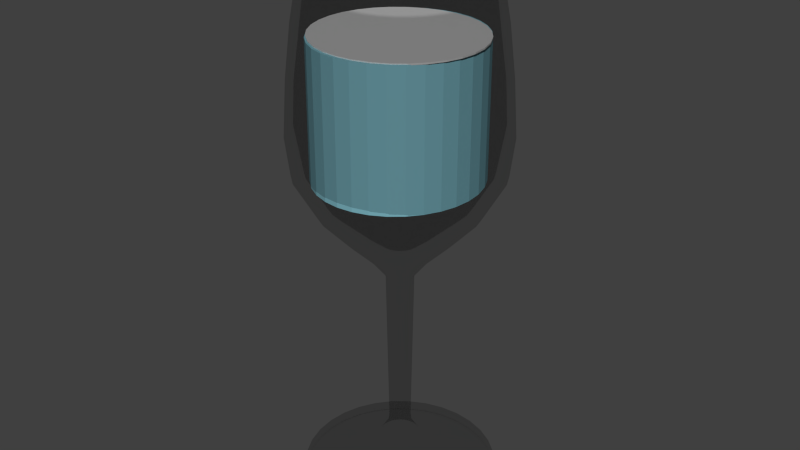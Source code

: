 # Source: NEROPOTIROAPORIP.blend  (saved by Blender 2.93.20; exported with 4.5.12 LTS)
import bpy
from mathutils import Matrix  # noqa: F401  (used for matrix-valued properties, if any)

bpy.ops.wm.read_factory_settings(use_empty=True)
scene = bpy.context.scene
scene.name = 'Scene'

# ---- collections
col_collection_1 = bpy.data.collections.new('Collection 1'); scene.collection.children.link(col_collection_1)

# ---- materials (node trees are filled in below, after node groups)
mat_material_001 = bpy.data.materials.new('Material.001')
mat_material_001.alpha_threshold = 0.0
mat_material_001.diffuse_color = (1.0, 1.0, 1.0, 1.0)
mat_material_001.roughness = 0.5
mat_material_001.line_color = (0.0, 0.0, 0.0, 1.0)
mat_material_002 = bpy.data.materials.new('Material.002')
mat_material_005 = bpy.data.materials.new('Material.005')

# ---- material node trees
mat_material_001.use_nodes = True; mat_material_001.node_tree.nodes.clear()
_N = mat_material_001.node_tree.nodes; _L = mat_material_001.node_tree.links
n0 = _N.new('ShaderNodeOutputMaterial'); n0.name = 'Material Output'; n0.location = (300, 300)
n1 = _N.new('ShaderNodeBsdfTransparent'); n1.name = 'Transparent BSDF'; n1.location = (110, 300)
n1.inputs[0].default_value = (0.8, 0.8, 0.8, 1.0)
_L.new(n1.outputs[0], n0.inputs[0])
n0.is_active_output = True
mat_material_002.use_nodes = True; mat_material_002.node_tree.nodes.clear()
_N = mat_material_002.node_tree.nodes; _L = mat_material_002.node_tree.links
n0 = _N.new('ShaderNodeBsdfPrincipled'); n0.name = 'Principled BSDF'; n0.location = (10, 300)
n0.distribution = 'GGX'
n0.subsurface_method = 'BURLEY'
n0.inputs[3].default_value = 1.45
n0.inputs[13].default_value = 0.5122
n0.inputs[27].default_value = (0.0, 0.0, 0.0, 1.0)
n0.inputs[28].default_value = 1.0
n1 = _N.new('ShaderNodeOutputMaterial'); n1.name = 'Material Output'; n1.location = (300, 300)
_L.new(n0.outputs[0], n1.inputs[0])
n1.is_active_output = True
mat_material_005.use_nodes = True; mat_material_005.node_tree.nodes.clear()
_N = mat_material_005.node_tree.nodes; _L = mat_material_005.node_tree.links
n0 = _N.new('ShaderNodeBsdfPrincipled'); n0.name = 'Principled BSDF'; n0.location = (10, 300)
n0.distribution = 'GGX'
n0.subsurface_method = 'BURLEY'
n0.inputs[0].default_value = (0.3029, 0.6889, 0.8, 1.0)
n0.inputs[3].default_value = 1.45
n0.inputs[27].default_value = (0.0, 0.0, 0.0, 1.0)
n0.inputs[28].default_value = 1.0
n1 = _N.new('ShaderNodeOutputMaterial'); n1.name = 'Material Output'; n1.location = (300, 300)
_L.new(n0.outputs[0], n1.inputs[0])
n1.is_active_output = True

# ---- world
world_world = bpy.data.worlds.new('World'); scene.world = world_world
world_world.color = (0.05088, 0.05088, 0.05088)
world_world.use_sun_shadow = False
world_world.sun_shadow_jitter_overblur = 0.0
world_world.cycles.sampling_method = 'MANUAL'
world_world.cycles.sample_map_resolution = 256

# ---- meshes
me_circle = bpy.data.meshes.new('Circle')
me_circle.from_pydata([(-0.01726, 1.726, 0.0), (-0.354, 1.693, 0.0), (-0.6778, 1.595, 0.0), (-0.9762, 1.435, 0.0), (-1.238, 1.221, 0.0), (-1.452, 0.959, 0.0), (-1.612, 0.6605, 0.0), (-1.71, 0.3367, 0.0), (-1.743, -7.66e-08, 0.0), (-1.71, -0.3367, 0.0), (-1.612, -0.6605, 0.0), (-1.452, -0.959, 0.0), (-1.238, -1.221, 0.0), (-0.9762, -1.435, 0.0), (-0.6778, -1.595, 0.0), (-0.354, -1.693, 0.0), (-0.01726, -1.726, 0.0), (0.3195, -1.693, 0.0), (0.6433, -1.595, 0.0), (0.9417, -1.435, 0.0), (1.203, -1.221, 0.0), (1.418, -0.9589, 0.0), (1.577, -0.6605, 0.0), (1.676, -0.3367, 0.0), (1.709, 1.46e-06, 0.0), (1.676, 0.3367, 0.0), (1.577, 0.6605, 0.0), (1.418, 0.959, 0.0), (1.203, 1.221, 0.0), (0.9417, 1.435, 0.0), (0.6433, 1.595, 0.0), (0.3195, 1.693, 0.0), (-0.01726, 1.726, 0.0), (-0.354, 1.693, 0.0), (-0.6778, 1.595, 0.0), (-0.9762, 1.435, 0.0), (-1.238, 1.221, 0.0), (-1.452, 0.959, 0.0), (-1.612, 0.6605, 0.0), (-1.71, 0.3367, 0.0), (-1.743, -7.66e-08, 0.0), (-1.71, -0.3367, 0.0), (-1.612, -0.6605, 0.0), (-1.452, -0.959, 0.0), (-1.238, -1.221, 0.0), (-0.9762, -1.435, 0.0), (-0.6778, -1.595, 0.0), (-0.354, -1.693, 0.0), (-0.01726, -1.726, 0.0), (0.3195, -1.693, 0.0), (0.6433, -1.595, 0.0), (0.9417, -1.435, 0.0), (1.203, -1.221, 0.0), (1.418, -0.9589, 0.0), (1.577, -0.6605, 0.0), (1.676, -0.3367, 0.0), (1.709, 1.46e-06, 0.0), (1.676, 0.3367, 0.0), (1.577, 0.6605, 0.0), (1.418, 0.959, 0.0), (1.203, 1.221, 0.0), (0.9417, 1.435, 0.0), (0.6433, 1.595, 0.0), (0.3195, 1.693, 0.0), (-0.01726, 1.718, 0.02417), (-0.3524, 1.685, 0.02417), (-0.6746, 1.587, 0.02417), (-0.9716, 1.428, 0.02417), (-1.232, 1.215, 0.02417), (-1.446, 0.9543, 0.02417), (-1.604, 0.6574, 0.02417), (-1.702, 0.3351, 0.02417), (-1.735, -7.608e-08, 0.02417), (-1.702, -0.3351, 0.02417), (-1.604, -0.6574, 0.02417), (-1.446, -0.9543, 0.02417), (-1.232, -1.215, 0.02417), (-0.9716, -1.428, 0.02417), (-0.6746, -1.587, 0.02417), (-0.3524, -1.685, 0.02417), (-0.01726, -1.718, 0.02417), (0.3179, -1.685, 0.02417), (0.6401, -1.587, 0.02417), (0.9371, -1.428, 0.02417), (1.197, -1.215, 0.02417), (1.411, -0.9543, 0.02417), (1.57, -0.6574, 0.02417), (1.668, -0.3351, 0.02417), (1.701, 1.456e-06, 0.02417), (1.668, 0.3351, 0.02417), (1.57, 0.6574, 0.02417), (1.411, 0.9543, 0.02417), (1.197, 1.215, 0.02417), (0.9371, 1.428, 0.02417), (0.6401, 1.587, 0.02417), (0.3179, 1.685, 0.02417), (-0.01726, 1.726, 0.1934), (-0.354, 1.693, 0.1934), (-0.6778, 1.595, 0.1934), (-0.9762, 1.435, 0.1934), (-1.238, 1.221, 0.1934), (-1.452, 0.959, 0.1934), (-1.612, 0.6605, 0.1934), (-1.71, 0.3367, 0.1934), (-1.743, -7.66e-08, 0.1934), (-1.71, -0.3367, 0.1934), (-1.612, -0.6605, 0.1934), (-1.452, -0.959, 0.1934), (-1.238, -1.221, 0.1934), (-0.9762, -1.435, 0.1934), (-0.6778, -1.595, 0.1934), (-0.354, -1.693, 0.1934), (-0.01726, -1.726, 0.1934), (0.3195, -1.693, 0.1934), (0.6433, -1.595, 0.1934), (0.9417, -1.435, 0.1934), (1.203, -1.221, 0.1934), (1.418, -0.9589, 0.1934), (1.577, -0.6605, 0.1934), (1.676, -0.3367, 0.1934), (1.709, 1.46e-06, 0.1934), (1.676, 0.3367, 0.1934), (1.577, 0.6605, 0.1934), (1.418, 0.959, 0.1934), (1.203, 1.221, 0.1934), (0.9417, 1.435, 0.1934), (0.6433, 1.595, 0.1934), (0.3195, 1.693, 0.1934), (-0.01726, 0.9316, 0.4331), (-0.199, 0.9137, 0.4331), (-0.3738, 0.8607, 0.4331), (-0.5348, 0.7746, 0.4331), (-0.676, 0.6588, 0.4331), (-0.7919, 0.5176, 0.4331), (-0.878, 0.3565, 0.4331), (-0.931, 0.1818, 0.4331), (-0.9489, 9.582e-08, 0.4331), (-0.931, -0.1818, 0.4331), (-0.878, -0.3565, 0.4331), (-0.7919, -0.5176, 0.4331), (-0.676, -0.6588, 0.4331), (-0.5348, -0.7746, 0.4331), (-0.3738, -0.8607, 0.4331), (-0.199, -0.9137, 0.4331), (-0.01726, -0.9316, 0.4331), (0.1645, -0.9137, 0.4331), (0.3393, -0.8607, 0.4331), (0.5003, -0.7746, 0.4331), (0.6415, -0.6588, 0.4331), (0.7574, -0.5176, 0.4331), (0.8434, -0.3565, 0.4331), (0.8965, -0.1817, 0.4331), (0.9144, 9.251e-07, 0.4331), (0.8965, 0.1818, 0.4331), (0.8434, 0.3565, 0.4331), (0.7574, 0.5176, 0.4331), (0.6415, 0.6588, 0.4331), (0.5003, 0.7746, 0.4331), (0.3393, 0.8607, 0.4331), (0.1645, 0.9137, 0.4331), (-0.01726, 0.6091, 0.58), (-0.1361, 0.5974, 0.58), (-0.2504, 0.5628, 0.58), (-0.3557, 0.5065, 0.58), (-0.448, 0.4307, 0.58), (-0.5237, 0.3384, 0.58), (-0.58, 0.2331, 0.58), (-0.6147, 0.1188, 0.58), (-0.6264, 1.723e-07, 0.58), (-0.6147, -0.1188, 0.58), (-0.58, -0.2331, 0.58), (-0.5237, -0.3384, 0.58), (-0.448, -0.4307, 0.58), (-0.3557, -0.5065, 0.58), (-0.2504, -0.5628, 0.58), (-0.1361, -0.5974, 0.58), (-0.01726, -0.6091, 0.58), (0.1016, -0.5974, 0.58), (0.2158, -0.5628, 0.58), (0.3212, -0.5065, 0.58), (0.4135, -0.4307, 0.58), (0.4892, -0.3384, 0.58), (0.5455, -0.2331, 0.58), (0.5802, -0.1188, 0.58), (0.5919, 7.145e-07, 0.58), (0.5802, 0.1188, 0.58), (0.5455, 0.2331, 0.58), (0.4892, 0.3384, 0.58), (0.4135, 0.4307, 0.58), (0.3211, 0.5065, 0.58), (0.2158, 0.5628, 0.58), (0.1016, 0.5974, 0.58), (-0.01726, 0.3677, 0.7579), (-0.089, 0.3606, 0.7579), (-0.158, 0.3397, 0.7579), (-0.2215, 0.3057, 0.7579), (-0.2773, 0.26, 0.7579), (-0.323, 0.2043, 0.7579), (-0.357, 0.1407, 0.7579), (-0.3779, 0.07173, 0.7579), (-0.385, 2.28e-07, 0.7579), (-0.3779, -0.07173, 0.7579), (-0.357, -0.1407, 0.7579), (-0.323, -0.2043, 0.7579), (-0.2773, -0.26, 0.7579), (-0.2215, -0.3057, 0.7579), (-0.158, -0.3397, 0.7579), (-0.089, -0.3606, 0.7579), (-0.01726, -0.3677, 0.7579), (0.05447, -0.3606, 0.7579), (0.1234, -0.3397, 0.7579), (0.187, -0.3057, 0.7579), (0.2427, -0.26, 0.7579), (0.2885, -0.2043, 0.7579), (0.3224, -0.1407, 0.7579), (0.3434, -0.07173, 0.7579), (0.3504, 5.553e-07, 0.7579), (0.3434, 0.07173, 0.7579), (0.3224, 0.1407, 0.7579), (0.2885, 0.2043, 0.7579), (0.2427, 0.26, 0.7579), (0.187, 0.3057, 0.7579), (0.1234, 0.3397, 0.7579), (0.05447, 0.3606, 0.7579), (-0.01726, 0.2095, 1.01), (-0.05814, 0.2055, 1.01), (-0.09745, 0.1936, 1.01), (-0.1337, 0.1742, 1.01), (-0.1654, 0.1482, 1.01), (-0.1915, 0.1164, 1.01), (-0.2108, 0.08019, 1.01), (-0.2228, 0.04088, 1.01), (-0.2268, 2.661e-07, 1.01), (-0.2228, -0.04088, 1.01), (-0.2108, -0.08019, 1.01), (-0.1915, -0.1164, 1.01), (-0.1654, -0.1482, 1.01), (-0.1337, -0.1742, 1.01), (-0.09745, -0.1936, 1.01), (-0.05814, -0.2055, 1.01), (-0.01726, -0.2095, 1.01), (0.02362, -0.2055, 1.01), (0.06292, -0.1936, 1.01), (0.09915, -0.1742, 1.01), (0.1309, -0.1482, 1.01), (0.157, -0.1164, 1.01), (0.1763, -0.08019, 1.01), (0.1882, -0.04088, 1.01), (0.1923, 4.526e-07, 1.01), (0.1882, 0.04088, 1.01), (0.1763, 0.08019, 1.01), (0.157, 0.1164, 1.01), (0.1309, 0.1482, 1.01), (0.09915, 0.1742, 1.01), (0.06292, 0.1936, 1.01), (0.02362, 0.2055, 1.01), (-0.01726, 0.19, 1.165), (-0.05432, 0.1863, 1.165), (-0.08996, 0.1755, 1.165), (-0.1228, 0.1579, 1.165), (-0.1516, 0.1343, 1.165), (-0.1752, 0.1055, 1.165), (-0.1928, 0.0727, 1.165), (-0.2036, 0.03706, 1.165), (-0.2072, 2.699e-07, 1.165), (-0.2036, -0.03706, 1.165), (-0.1928, -0.0727, 1.165), (-0.1752, -0.1055, 1.165), (-0.1516, -0.1343, 1.165), (-0.1228, -0.1579, 1.165), (-0.08996, -0.1755, 1.165), (-0.05432, -0.1863, 1.165), (-0.01726, -0.19, 1.165), (0.0198, -0.1863, 1.165), (0.05543, -0.1755, 1.165), (0.08828, -0.1579, 1.165), (0.1171, -0.1343, 1.165), (0.1407, -0.1055, 1.165), (0.1582, -0.0727, 1.165), (0.1691, -0.03706, 1.165), (0.1727, 4.39e-07, 1.165), (0.1691, 0.03706, 1.165), (0.1582, 0.0727, 1.165), (0.1407, 0.1055, 1.165), (0.1171, 0.1343, 1.165), (0.08828, 0.1579, 1.165), (0.05543, 0.1755, 1.165), (0.0198, 0.1863, 1.165), (-0.01726, 0.2415, 3.99), (-0.06438, 0.2369, 3.99), (-0.1097, 0.2231, 3.99), (-0.1514, 0.2008, 3.99), (-0.188, 0.1708, 3.99), (-0.2181, 0.1342, 3.99), (-0.2404, 0.09243, 3.99), (-0.2542, 0.04712, 3.99), (-0.2588, 2.595e-07, 3.99), (-0.2542, -0.04712, 3.99), (-0.2404, -0.09243, 3.99), (-0.2181, -0.1342, 3.99), (-0.188, -0.1708, 3.99), (-0.1514, -0.2008, 3.99), (-0.1097, -0.2231, 3.99), (-0.06438, -0.2369, 3.99), (-0.01726, -0.2415, 3.99), (0.02986, -0.2369, 3.99), (0.07517, -0.2231, 3.99), (0.1169, -0.2008, 3.99), (0.1535, -0.1708, 3.99), (0.1836, -0.1342, 3.99), (0.2059, -0.09243, 3.99), (0.2196, -0.04712, 3.99), (0.2243, 4.745e-07, 3.99), (0.2196, 0.04712, 3.99), (0.2059, 0.09243, 3.99), (0.1836, 0.1342, 3.99), (0.1535, 0.1708, 3.99), (0.1169, 0.2008, 3.99), (0.07517, 0.2231, 3.99), (0.02986, 0.2369, 3.99), (-0.01726, 0.5065, 4.321), (-0.1161, 0.4968, 4.321), (-0.2111, 0.468, 4.321), (-0.2987, 0.4211, 4.321), (-0.3754, 0.3582, 4.321), (-0.4384, 0.2814, 4.321), (-0.4852, 0.1938, 4.321), (-0.514, 0.09881, 4.321), (-0.5238, 2.03e-07, 4.321), (-0.514, -0.09881, 4.321), (-0.4852, -0.1938, 4.321), (-0.4384, -0.2814, 4.321), (-0.3754, -0.3582, 4.321), (-0.2987, -0.4211, 4.321), (-0.2111, -0.468, 4.321), (-0.1161, -0.4968, 4.321), (-0.01726, -0.5065, 4.321), (0.08155, -0.4968, 4.321), (0.1766, -0.468, 4.321), (0.2641, -0.4211, 4.321), (0.3409, -0.3582, 4.321), (0.4039, -0.2814, 4.321), (0.4507, -0.1938, 4.321), (0.4795, -0.09881, 4.321), (0.4892, 6.539e-07, 4.321), (0.4795, 0.09882, 4.321), (0.4507, 0.1938, 4.321), (0.4039, 0.2814, 4.321), (0.3409, 0.3582, 4.321), (0.2641, 0.4211, 4.321), (0.1766, 0.468, 4.321), (0.08155, 0.4968, 4.321), (-0.01726, 0.9532, 4.755), (-0.2032, 0.9349, 4.755), (-0.3821, 0.8807, 4.755), (-0.5469, 0.7926, 4.755), (-0.6913, 0.674, 4.755), (-0.8099, 0.5296, 4.755), (-0.8979, 0.3648, 4.755), (-0.9522, 0.186, 4.755), (-0.9705, 1.357e-07, 4.755), (-0.9522, -0.186, 4.755), (-0.8979, -0.3648, 4.755), (-0.8099, -0.5296, 4.755), (-0.6913, -0.674, 4.755), (-0.5469, -0.7926, 4.755), (-0.3821, -0.8807, 4.755), (-0.2032, -0.9349, 4.755), (-0.01726, -0.9532, 4.755), (0.1687, -0.9349, 4.755), (0.3475, -0.8807, 4.755), (0.5123, -0.7926, 4.755), (0.6568, -0.674, 4.755), (0.7753, -0.5296, 4.755), (0.8634, -0.3648, 4.755), (0.9177, -0.186, 4.755), (0.936, 9.841e-07, 4.755), (0.9177, 0.186, 4.755), (0.8634, 0.3648, 4.755), (0.7753, 0.5296, 4.755), (0.6568, 0.674, 4.755), (0.5123, 0.7926, 4.755), (0.3475, 0.8807, 4.755), (0.1687, 0.9349, 4.755), (-0.01726, 1.367, 5.193), (-0.284, 1.341, 5.193), (-0.5404, 1.263, 5.193), (-0.7768, 1.137, 5.193), (-0.984, 0.9667, 5.193), (-1.154, 0.7595, 5.193), (-1.28, 0.5232, 5.193), (-1.358, 0.2667, 5.193), (-1.384, 6.031e-08, 5.193), (-1.358, -0.2667, 5.193), (-1.28, -0.5232, 5.193), (-1.154, -0.7595, 5.193), (-0.984, -0.9667, 5.193), (-0.7768, -1.137, 5.193), (-0.5404, -1.263, 5.193), (-0.284, -1.341, 5.193), (-0.01726, -1.367, 5.193), (0.2495, -1.341, 5.193), (0.5059, -1.263, 5.193), (0.7423, -1.137, 5.193), (0.9494, -0.9667, 5.193), (1.119, -0.7595, 5.193), (1.246, -0.5232, 5.193), (1.324, -0.2667, 5.193), (1.35, 1.277e-06, 5.193), (1.324, 0.2667, 5.193), (1.246, 0.5232, 5.193), (1.119, 0.7595, 5.193), (0.9494, 0.9667, 5.193), (0.7423, 1.137, 5.193), (0.5059, 1.263, 5.193), (0.2494, 1.341, 5.193), (-0.01726, 1.746, 5.844), (-0.358, 1.713, 5.844), (-0.6856, 1.613, 5.844), (-0.9875, 1.452, 5.844), (-1.252, 1.235, 5.844), (-1.469, 0.9703, 5.844), (-1.631, 0.6683, 5.844), (-1.73, 0.3407, 5.844), (-1.764, -3.148e-08, 5.844), (-1.73, -0.3407, 5.844), (-1.631, -0.6683, 5.844), (-1.469, -0.9703, 5.844), (-1.252, -1.235, 5.844), (-0.9875, -1.452, 5.844), (-0.6856, -1.613, 5.844), (-0.358, -1.713, 5.844), (-0.01726, -1.746, 5.844), (0.3235, -1.713, 5.844), (0.6511, -1.613, 5.844), (0.953, -1.452, 5.844), (1.218, -1.235, 5.844), (1.435, -0.9703, 5.844), (1.596, -0.6683, 5.844), (1.696, -0.3407, 5.844), (1.729, 1.523e-06, 5.844), (1.696, 0.3407, 5.844), (1.596, 0.6683, 5.844), (1.435, 0.9703, 5.844), (1.218, 1.235, 5.844), (0.953, 1.452, 5.844), (0.6511, 1.613, 5.844), (0.3234, 1.713, 5.844), (-0.01726, 1.825, 6.482), (-0.3733, 1.79, 6.482), (-0.7156, 1.686, 6.482), (-1.031, 1.517, 6.482), (-1.308, 1.29, 6.482), (-1.535, 1.014, 6.482), (-1.703, 0.6983, 6.482), (-1.807, 0.356, 6.482), (-1.842, -4.928e-08, 6.482), (-1.807, -0.356, 6.482), (-1.703, -0.6983, 6.482), (-1.535, -1.014, 6.482), (-1.308, -1.29, 6.482), (-1.031, -1.517, 6.482), (-0.7156, -1.686, 6.482), (-0.3733, -1.79, 6.482), (-0.01726, -1.825, 6.482), (0.3387, -1.79, 6.482), (0.6811, -1.686, 6.482), (0.9966, -1.517, 6.482), (1.273, -1.29, 6.482), (1.5, -1.014, 6.482), (1.669, -0.6983, 6.482), (1.773, -0.356, 6.482), (1.808, 1.575e-06, 6.482), (1.772, 0.356, 6.482), (1.669, 0.6983, 6.482), (1.5, 1.014, 6.482), (1.273, 1.29, 6.482), (0.9966, 1.517, 6.482), (0.6811, 1.686, 6.482), (0.3387, 1.79, 6.482), (-0.01726, 1.762, 7.418), (-0.361, 1.728, 7.418), (-0.6915, 1.628, 7.418), (-0.9961, 1.465, 7.418), (-1.263, 1.246, 7.418), (-1.482, 0.9788, 7.418), (-1.645, 0.6742, 7.418), (-1.745, 0.3437, 7.418), (-1.779, -3.459e-08, 7.418), (-1.745, -0.3437, 7.418), (-1.645, -0.6742, 7.418), (-1.482, -0.9788, 7.418), (-1.263, -1.246, 7.418), (-0.9961, -1.465, 7.418), (-0.6915, -1.628, 7.418), (-0.361, -1.728, 7.418), (-0.01726, -1.762, 7.418), (0.3265, -1.728, 7.418), (0.657, -1.628, 7.418), (0.9616, -1.465, 7.418), (1.229, -1.246, 7.418), (1.448, -0.9788, 7.418), (1.61, -0.6742, 7.418), (1.711, -0.3437, 7.418), (1.745, 1.534e-06, 7.418), (1.711, 0.3437, 7.418), (1.61, 0.6742, 7.418), (1.448, 0.9788, 7.418), (1.229, 1.246, 7.418), (0.9616, 1.465, 7.418), (0.657, 1.628, 7.418), (0.3265, 1.728, 7.418), (-0.01726, 1.656, 8.291), (-0.3404, 1.624, 8.291), (-0.6511, 1.53, 8.291), (-0.9374, 1.377, 8.291), (-1.188, 1.171, 8.291), (-1.394, 0.9201, 8.291), (-1.547, 0.6338, 8.291), (-1.642, 0.3231, 8.291), (-1.673, -1.174e-08, 8.291), (-1.642, -0.3231, 8.291), (-1.547, -0.6338, 8.291), (-1.394, -0.9201, 8.291), (-1.188, -1.171, 8.291), (-0.9374, -1.377, 8.291), (-0.6511, -1.53, 8.291), (-0.3404, -1.624, 8.291), (-0.01726, -1.656, 8.291), (0.3058, -1.624, 8.291), (0.6165, -1.53, 8.291), (0.9029, -1.377, 8.291), (1.154, -1.171, 8.291), (1.36, -0.9201, 8.291), (1.513, -0.6338, 8.291), (1.607, -0.3231, 8.291), (1.639, 1.462e-06, 8.291), (1.607, 0.3231, 8.291), (1.513, 0.6338, 8.291), (1.36, 0.9201, 8.291), (1.154, 1.171, 8.291), (0.9029, 1.377, 8.291), (0.6165, 1.53, 8.291), (0.3058, 1.624, 8.291), (-0.01726, 1.531, 8.964), (-0.3159, 1.502, 8.964), (-0.6031, 1.414, 8.964), (-0.8678, 1.273, 8.964), (-1.1, 1.083, 8.964), (-1.29, 0.8505, 8.964), (-1.432, 0.5859, 8.964), (-1.519, 0.2987, 8.964), (-1.548, 1.084e-08, 8.964), (-1.519, -0.2987, 8.964), (-1.432, -0.5859, 8.964), (-1.29, -0.8505, 8.964), (-1.1, -1.083, 8.964), (-0.8678, -1.273, 8.964), (-0.6031, -1.414, 8.964), (-0.3159, -1.502, 8.964), (-0.01726, -1.531, 8.964), (0.2814, -1.502, 8.964), (0.5686, -1.414, 8.964), (0.8333, -1.273, 8.964), (1.065, -1.083, 8.964), (1.256, -0.8505, 8.964), (1.397, -0.5859, 8.964), (1.484, -0.2987, 8.964), (1.514, 1.374e-06, 8.964), (1.484, 0.2987, 8.964), (1.397, 0.5859, 8.964), (1.256, 0.8505, 8.964), (1.065, 1.083, 8.964), (0.8333, 1.273, 8.964), (0.5686, 1.414, 8.964), (0.2814, 1.502, 8.964), (-0.01726, 1.459, 9.351), (-0.302, 1.431, 9.351), (-0.5757, 1.348, 9.351), (-0.828, 1.213, 9.351), (-1.049, 1.032, 9.351), (-1.231, 0.8108, 9.351), (-1.366, 0.5585, 9.351), (-1.449, 0.2847, 9.351), (-1.477, 2.409e-08, 9.351), (-1.449, -0.2847, 9.351), (-1.366, -0.5585, 9.351), (-1.231, -0.8108, 9.351), (-1.049, -1.032, 9.351), (-0.828, -1.213, 9.351), (-0.5757, -1.348, 9.351), (-0.302, -1.431, 9.351), (-0.01726, -1.459, 9.351), (0.2674, -1.431, 9.351), (0.5412, -1.348, 9.351), (0.7935, -1.213, 9.351), (1.015, -1.032, 9.351), (1.196, -0.8108, 9.351), (1.331, -0.5585, 9.351), (1.414, -0.2847, 9.351), (1.442, 1.323e-06, 9.351), (1.414, 0.2847, 9.351), (1.331, 0.5585, 9.351), (1.196, 0.8108, 9.351), (1.015, 1.032, 9.351), (0.7935, 1.213, 9.351), (0.5412, 1.348, 9.351), (0.2674, 1.431, 9.351), (-0.01726, 1.376, 9.789), (-0.2858, 1.35, 9.789), (-0.544, 1.272, 9.789), (-0.7819, 1.144, 9.789), (-0.9905, 0.9732, 9.789), (-1.162, 0.7646, 9.789), (-1.289, 0.5267, 9.789), (-1.367, 0.2685, 9.789), (-1.394, 4.286e-08, 9.789), (-1.367, -0.2685, 9.789), (-1.289, -0.5267, 9.789), (-1.162, -0.7646, 9.789), (-0.9905, -0.9732, 9.789), (-0.7819, -1.144, 9.789), (-0.544, -1.272, 9.789), (-0.2858, -1.35, 9.789), (-0.01726, -1.376, 9.789), (0.2512, -1.35, 9.789), (0.5094, -1.272, 9.789), (0.7474, -1.144, 9.789), (0.956, -0.9732, 9.789), (1.127, -0.7646, 9.789), (1.254, -0.5267, 9.789), (1.333, -0.2685, 9.789), (1.359, 1.268e-06, 9.789), (1.333, 0.2685, 9.789), (1.254, 0.5267, 9.789), (1.127, 0.7647, 9.789), (0.956, 0.9732, 9.789), (0.7474, 1.144, 9.789), (0.5094, 1.272, 9.789), (0.2512, 1.35, 9.789), (-0.01726, 1.299, 9.789), (-0.2706, 1.274, 9.789), (-0.5142, 1.2, 9.789), (-0.7387, 1.08, 9.789), (-0.9355, 0.9182, 9.789), (-1.097, 0.7215, 9.789), (-1.217, 0.497, 9.789), (-1.291, 0.2533, 9.789), (-1.316, 6.16e-08, 9.789), (-1.291, -0.2533, 9.789), (-1.217, -0.497, 9.789), (-1.097, -0.7215, 9.789), (-0.9355, -0.9182, 9.789), (-0.7387, -1.08, 9.789), (-0.5142, -1.2, 9.789), (-0.2706, -1.274, 9.789), (-0.01726, -1.299, 9.789), (0.2361, -1.274, 9.789), (0.4797, -1.2, 9.789), (0.7042, -1.08, 9.789), (0.901, -0.9182, 9.789), (1.062, -0.7215, 9.789), (1.182, -0.497, 9.789), (1.256, -0.2533, 9.789), (1.281, 1.217e-06, 9.789), (1.256, 0.2533, 9.789), (1.182, 0.497, 9.789), (1.062, 0.7215, 9.789), (0.901, 0.9182, 9.789), (0.7042, 1.08, 9.789), (0.4797, 1.2, 9.789), (0.2361, 1.274, 9.789), (-0.01726, 1.422, 8.89), (-0.2947, 1.395, 8.89), (-0.5615, 1.314, 8.89), (-0.8074, 1.183, 8.89), (-1.023, 1.006, 8.89), (-1.2, 0.7901, 8.89), (-1.331, 0.5442, 8.89), (-1.412, 0.2775, 8.89), (-1.439, 3.698e-08, 8.89), (-1.412, -0.2775, 8.89), (-1.331, -0.5442, 8.89), (-1.2, -0.7901, 8.89), (-1.023, -1.006, 8.89), (-0.8074, -1.183, 8.89), (-0.5615, -1.314, 8.89), (-0.2947, -1.395, 8.89), (-0.01726, -1.422, 8.89), (0.2602, -1.395, 8.89), (0.527, -1.314, 8.89), (0.7729, -1.183, 8.89), (0.9884, -1.006, 8.89), (1.165, -0.7901, 8.89), (1.297, -0.5442, 8.89), (1.378, -0.2775, 8.89), (1.405, 1.303e-06, 8.89), (1.378, 0.2775, 8.89), (1.297, 0.5442, 8.89), (1.165, 0.7901, 8.89), (0.9884, 1.006, 8.89), (0.7729, 1.183, 8.89), (0.527, 1.314, 8.89), (0.2602, 1.395, 8.89), (-0.01726, 1.629, 7.414), (-0.3351, 1.598, 7.414), (-0.6407, 1.505, 7.414), (-0.9223, 1.354, 7.414), (-1.169, 1.152, 7.414), (-1.372, 0.905, 7.414), (-1.522, 0.6234, 7.414), (-1.615, 0.3178, 7.414), (-1.646, -6.944e-09, 7.414), (-1.615, -0.3178, 7.414), (-1.522, -0.6234, 7.414), (-1.372, -0.905, 7.414), (-1.169, -1.152, 7.414), (-0.9223, -1.354, 7.414), (-0.6407, -1.505, 7.414), (-0.3351, -1.598, 7.414), (-0.01726, -1.629, 7.414), (0.3005, -1.598, 7.414), (0.6061, -1.505, 7.414), (0.8878, -1.354, 7.414), (1.135, -1.152, 7.414), (1.337, -0.905, 7.414), (1.488, -0.6234, 7.414), (1.58, -0.3178, 7.414), (1.612, 1.443e-06, 7.414), (1.58, 0.3178, 7.414), (1.488, 0.6234, 7.414), (1.337, 0.905, 7.414), (1.135, 1.152, 7.414), (0.8878, 1.354, 7.414), (0.6061, 1.505, 7.414), (0.3005, 1.598, 7.414), (-0.01726, 1.671, 6.698), (-0.3432, 1.638, 6.698), (-0.6566, 1.543, 6.698), (-0.9454, 1.389, 6.698), (-1.199, 1.181, 6.698), (-1.406, 0.9281, 6.698), (-1.561, 0.6393, 6.698), (-1.656, 0.3259, 6.698), (-1.688, -1.473e-08, 6.698), (-1.656, -0.3259, 6.698), (-1.561, -0.6393, 6.698), (-1.406, -0.9281, 6.698), (-1.199, -1.181, 6.698), (-0.9454, -1.389, 6.698), (-0.6566, -1.543, 6.698), (-0.3432, -1.638, 6.698), (-0.01726, -1.671, 6.698), (0.3087, -1.638, 6.698), (0.622, -1.543, 6.698), (0.9109, -1.389, 6.698), (1.164, -1.181, 6.698), (1.372, -0.9281, 6.698), (1.526, -0.6393, 6.698), (1.621, -0.3259, 6.698), (1.653, 1.472e-06, 6.698), (1.621, 0.3259, 6.698), (1.526, 0.6393, 6.698), (1.372, 0.9281, 6.698), (1.164, 1.181, 6.698), (0.9109, 1.389, 6.698), (0.622, 1.543, 6.698), (0.3086, 1.638, 6.698), (-0.01726, 1.536, 5.91), (-0.317, 1.507, 5.91), (-0.6052, 1.419, 5.91), (-0.8708, 1.277, 5.91), (-1.104, 1.086, 5.91), (-1.295, 0.8535, 5.91), (-1.437, 0.5879, 5.91), (-1.524, 0.2997, 5.91), (-1.554, 1.519e-08, 5.91), (-1.524, -0.2997, 5.91), (-1.437, -0.5879, 5.91), (-1.295, -0.8535, 5.91), (-1.104, -1.086, 5.91), (-0.8708, -1.277, 5.91), (-0.6052, -1.419, 5.91), (-0.317, -1.507, 5.91), (-0.01726, -1.536, 5.91), (0.2825, -1.507, 5.91), (0.5707, -1.419, 5.91), (0.8363, -1.277, 5.91), (1.069, -1.086, 5.91), (1.26, -0.8535, 5.91), (1.402, -0.5879, 5.91), (1.49, -0.2997, 5.91), (1.519, 1.383e-06, 5.91), (1.49, 0.2997, 5.91), (1.402, 0.5879, 5.91), (1.26, 0.8535, 5.91), (1.069, 1.086, 5.91), (0.8363, 1.277, 5.91), (0.5707, 1.419, 5.91), (0.2825, 1.507, 5.91), (-0.01726, 1.202, 5.351), (-0.2517, 1.179, 5.351), (-0.4771, 1.11, 5.351), (-0.6849, 0.9991, 5.351), (-0.867, 0.8497, 5.351), (-1.016, 0.6676, 5.351), (-1.127, 0.4598, 5.351), (-1.196, 0.2344, 5.351), (-1.219, 8.655e-08, 5.351), (-1.196, -0.2344, 5.351), (-1.127, -0.4598, 5.351), (-1.016, -0.6676, 5.351), (-0.867, -0.8497, 5.351), (-0.6849, -0.9991, 5.351), (-0.4771, -1.11, 5.351), (-0.2517, -1.179, 5.351), (-0.01726, -1.202, 5.351), (0.2172, -1.179, 5.351), (0.4426, -1.11, 5.351), (0.6503, -0.9991, 5.351), (0.8324, -0.8497, 5.351), (0.9819, -0.6676, 5.351), (1.093, -0.4598, 5.351), (1.161, -0.2344, 5.351), (1.184, 1.156e-06, 5.351), (1.161, 0.2344, 5.351), (1.093, 0.4598, 5.351), (0.9819, 0.6676, 5.351), (0.8324, 0.8497, 5.351), (0.6503, 0.9991, 5.351), (0.4426, 1.11, 5.351), (0.2172, 1.179, 5.351), (-0.01726, 0.5711, 4.786), (-0.1287, 0.5601, 4.786), (-0.2358, 0.5276, 4.786), (-0.3346, 0.4749, 4.786), (-0.4211, 0.4038, 4.786), (-0.4921, 0.3173, 4.786), (-0.5449, 0.2186, 4.786), (-0.5774, 0.1114, 4.786), (-0.5884, 2.092e-07, 4.786), (-0.5774, -0.1114, 4.786), (-0.5449, -0.2186, 4.786), (-0.4921, -0.3173, 4.786), (-0.4211, -0.4038, 4.786), (-0.3346, -0.4749, 4.786), (-0.2358, -0.5276, 4.786), (-0.1287, -0.5601, 4.786), (-0.01726, -0.5711, 4.786), (0.09416, -0.5601, 4.786), (0.2013, -0.5276, 4.786), (0.3, -0.4749, 4.786), (0.3866, -0.4038, 4.786), (0.4576, -0.3173, 4.786), (0.5104, -0.2186, 4.786), (0.5429, -0.1114, 4.786), (0.5539, 7.176e-07, 4.786), (0.5429, 0.1114, 4.786), (0.5104, 0.2186, 4.786), (0.4576, 0.3173, 4.786), (0.3866, 0.4038, 4.786), (0.3, 0.4749, 4.786), (0.2013, 0.5276, 4.786), (0.09416, 0.5601, 4.786), (-0.01726, 0.321, 4.59), (-0.0799, 0.3149, 4.59), (-0.1401, 0.2966, 4.59), (-0.1956, 0.2669, 4.59), (-0.2443, 0.227, 4.59), (-0.2842, 0.1784, 4.59), (-0.3139, 0.1229, 4.59), (-0.3321, 0.06263, 4.59), (-0.3383, 2.587e-07, 4.59), (-0.3321, -0.06263, 4.59), (-0.3139, -0.1229, 4.59), (-0.2842, -0.1784, 4.59), (-0.2443, -0.227, 4.59), (-0.1956, -0.2669, 4.59), (-0.1401, -0.2966, 4.59), (-0.0799, -0.3149, 4.59), (-0.01726, -0.321, 4.59), (0.04537, -0.3149, 4.59), (0.1056, -0.2966, 4.59), (0.1611, -0.2669, 4.59), (0.2098, -0.227, 4.59), (0.2497, -0.1784, 4.59), (0.2793, -0.1229, 4.59), (0.2976, -0.06263, 4.59), (0.3038, 5.445e-07, 4.59), (0.2976, 0.06263, 4.59), (0.2793, 0.1229, 4.59), (0.2497, 0.1784, 4.59), (0.2097, 0.227, 4.59), (0.1611, 0.2669, 4.59), (0.1056, 0.2966, 4.59), (0.04537, 0.3149, 4.59)], [], [(30, 31, 63, 62), (19, 20, 52, 51), (8, 9, 41, 40), (28, 29, 61, 60), (17, 18, 50, 49), (6, 7, 39, 38), (26, 27, 59, 58), (4, 5, 37, 36), (15, 16, 48, 47), (24, 25, 57, 56), (2, 3, 35, 34), (13, 14, 46, 45), (22, 23, 55, 54), (0, 1, 33, 32), (11, 12, 44, 43), (31, 0, 32, 63), (20, 21, 53, 52), (9, 10, 42, 41), (29, 30, 62, 61), (18, 19, 51, 50), (7, 8, 40, 39), (27, 28, 60, 59), (16, 17, 49, 48), (5, 6, 38, 37), (25, 26, 58, 57), (3, 4, 36, 35), (14, 15, 47, 46), (23, 24, 56, 55), (1, 2, 34, 33), (12, 13, 45, 44), (21, 22, 54, 53), (10, 11, 43, 42), (63, 32, 64, 95), (52, 53, 85, 84), (41, 42, 74, 73), (61, 62, 94, 93), (50, 51, 83, 82), (39, 40, 72, 71), (59, 60, 92, 91), (48, 49, 81, 80), (37, 38, 70, 69), (57, 58, 90, 89), (35, 36, 68, 67), (46, 47, 79, 78), (55, 56, 88, 87), (33, 34, 66, 65), (44, 45, 77, 76), (53, 54, 86, 85), (42, 43, 75, 74), (62, 63, 95, 94), (51, 52, 84, 83), (40, 41, 73, 72), (60, 61, 93, 92), (49, 50, 82, 81), (38, 39, 71, 70), (58, 59, 91, 90), (36, 37, 69, 68), (47, 48, 80, 79), (56, 57, 89, 88), (34, 35, 67, 66), (45, 46, 78, 77), (54, 55, 87, 86), (32, 33, 65, 64), (43, 44, 76, 75), (86, 87, 119, 118), (64, 65, 97, 96), (75, 76, 108, 107), (95, 64, 96, 127), (84, 85, 117, 116), (73, 74, 106, 105), (93, 94, 126, 125), (82, 83, 115, 114), (71, 72, 104, 103), (91, 92, 124, 123), (80, 81, 113, 112), (69, 70, 102, 101), (89, 90, 122, 121), (67, 68, 100, 99), (78, 79, 111, 110), (87, 88, 120, 119), (65, 66, 98, 97), (76, 77, 109, 108), (85, 86, 118, 117), (74, 75, 107, 106), (94, 95, 127, 126), (83, 84, 116, 115), (72, 73, 105, 104), (92, 93, 125, 124), (81, 82, 114, 113), (70, 71, 103, 102), (90, 91, 123, 122), (68, 69, 101, 100), (79, 80, 112, 111), (88, 89, 121, 120), (66, 67, 99, 98), (77, 78, 110, 109), (120, 121, 153, 152), (98, 99, 131, 130), (109, 110, 142, 141), (118, 119, 151, 150), (96, 97, 129, 128), (107, 108, 140, 139), (127, 96, 128, 159), (116, 117, 149, 148), (105, 106, 138, 137), (125, 126, 158, 157), (114, 115, 147, 146), (103, 104, 136, 135), (123, 124, 156, 155), (112, 113, 145, 144), (101, 102, 134, 133), (121, 122, 154, 153), (99, 100, 132, 131), (110, 111, 143, 142), (119, 120, 152, 151), (97, 98, 130, 129), (108, 109, 141, 140), (117, 118, 150, 149), (106, 107, 139, 138), (126, 127, 159, 158), (115, 116, 148, 147), (104, 105, 137, 136), (124, 125, 157, 156), (113, 114, 146, 145), (102, 103, 135, 134), (122, 123, 155, 154), (100, 101, 133, 132), (111, 112, 144, 143), (154, 155, 187, 186), (132, 133, 165, 164), (143, 144, 176, 175), (152, 153, 185, 184), (130, 131, 163, 162), (141, 142, 174, 173), (150, 151, 183, 182), (128, 129, 161, 160), (139, 140, 172, 171), (159, 128, 160, 191), (148, 149, 181, 180), (137, 138, 170, 169), (157, 158, 190, 189), (146, 147, 179, 178), (135, 136, 168, 167), (155, 156, 188, 187), (144, 145, 177, 176), (133, 134, 166, 165), (153, 154, 186, 185), (131, 132, 164, 163), (142, 143, 175, 174), (151, 152, 184, 183), (129, 130, 162, 161), (140, 141, 173, 172), (149, 150, 182, 181), (138, 139, 171, 170), (158, 159, 191, 190), (147, 148, 180, 179), (136, 137, 169, 168), (156, 157, 189, 188), (145, 146, 178, 177), (134, 135, 167, 166), (188, 189, 221, 220), (177, 178, 210, 209), (166, 167, 199, 198), (186, 187, 219, 218), (164, 165, 197, 196), (175, 176, 208, 207), (184, 185, 217, 216), (162, 163, 195, 194), (173, 174, 206, 205), (182, 183, 215, 214), (160, 161, 193, 192), (171, 172, 204, 203), (191, 160, 192, 223), (180, 181, 213, 212), (169, 170, 202, 201), (189, 190, 222, 221), (178, 179, 211, 210), (167, 168, 200, 199), (187, 188, 220, 219), (176, 177, 209, 208), (165, 166, 198, 197), (185, 186, 218, 217), (163, 164, 196, 195), (174, 175, 207, 206), (183, 184, 216, 215), (161, 162, 194, 193), (172, 173, 205, 204), (181, 182, 214, 213), (170, 171, 203, 202), (190, 191, 223, 222), (179, 180, 212, 211), (168, 169, 201, 200), (222, 223, 255, 254), (211, 212, 244, 243), (200, 201, 233, 232), (220, 221, 253, 252), (209, 210, 242, 241), (198, 199, 231, 230), (218, 219, 251, 250), (196, 197, 229, 228), (207, 208, 240, 239), (216, 217, 249, 248), (194, 195, 227, 226), (205, 206, 238, 237), (214, 215, 247, 246), (192, 193, 225, 224), (203, 204, 236, 235), (223, 192, 224, 255), (212, 213, 245, 244), (201, 202, 234, 233), (221, 222, 254, 253), (210, 211, 243, 242), (199, 200, 232, 231), (219, 220, 252, 251), (208, 209, 241, 240), (197, 198, 230, 229), (217, 218, 250, 249), (195, 196, 228, 227), (206, 207, 239, 238), (215, 216, 248, 247), (193, 194, 226, 225), (204, 205, 237, 236), (213, 214, 246, 245), (202, 203, 235, 234), (245, 246, 278, 277), (234, 235, 267, 266), (254, 255, 287, 286), (243, 244, 276, 275), (232, 233, 265, 264), (252, 253, 285, 284), (241, 242, 274, 273), (230, 231, 263, 262), (250, 251, 283, 282), (228, 229, 261, 260), (239, 240, 272, 271), (248, 249, 281, 280), (226, 227, 259, 258), (237, 238, 270, 269), (246, 247, 279, 278), (224, 225, 257, 256), (235, 236, 268, 267), (255, 224, 256, 287), (244, 245, 277, 276), (233, 234, 266, 265), (253, 254, 286, 285), (242, 243, 275, 274), (231, 232, 264, 263), (251, 252, 284, 283), (240, 241, 273, 272), (229, 230, 262, 261), (249, 250, 282, 281), (227, 228, 260, 259), (238, 239, 271, 270), (247, 248, 280, 279), (225, 226, 258, 257), (236, 237, 269, 268), (279, 280, 312, 311), (257, 258, 290, 289), (268, 269, 301, 300), (277, 278, 310, 309), (266, 267, 299, 298), (286, 287, 319, 318), (275, 276, 308, 307), (264, 265, 297, 296), (284, 285, 317, 316), (273, 274, 306, 305), (262, 263, 295, 294), (282, 283, 315, 314), (260, 261, 293, 292), (271, 272, 304, 303), (280, 281, 313, 312), (258, 259, 291, 290), (269, 270, 302, 301), (278, 279, 311, 310), (256, 257, 289, 288), (267, 268, 300, 299), (287, 256, 288, 319), (276, 277, 309, 308), (265, 266, 298, 297), (285, 286, 318, 317), (274, 275, 307, 306), (263, 264, 296, 295), (283, 284, 316, 315), (272, 273, 305, 304), (261, 262, 294, 293), (281, 282, 314, 313), (259, 260, 292, 291), (270, 271, 303, 302), (313, 314, 346, 345), (291, 292, 324, 323), (302, 303, 335, 334), (311, 312, 344, 343), (289, 290, 322, 321), (300, 301, 333, 332), (309, 310, 342, 341), (298, 299, 331, 330), (318, 319, 351, 350), (307, 308, 340, 339), (296, 297, 329, 328), (316, 317, 349, 348), (305, 306, 338, 337), (294, 295, 327, 326), (314, 315, 347, 346), (292, 293, 325, 324), (303, 304, 336, 335), (312, 313, 345, 344), (290, 291, 323, 322), (301, 302, 334, 333), (310, 311, 343, 342), (288, 289, 321, 320), (299, 300, 332, 331), (319, 288, 320, 351), (308, 309, 341, 340), (297, 298, 330, 329), (317, 318, 350, 349), (306, 307, 339, 338), (295, 296, 328, 327), (315, 316, 348, 347), (304, 305, 337, 336), (293, 294, 326, 325), (347, 348, 380, 379), (336, 337, 369, 368), (325, 326, 358, 357), (345, 346, 378, 377), (323, 324, 356, 355), (334, 335, 367, 366), (343, 344, 376, 375), (321, 322, 354, 353), (332, 333, 365, 364), (341, 342, 374, 373), (330, 331, 363, 362), (350, 351, 383, 382), (339, 340, 372, 371), (328, 329, 361, 360), (348, 349, 381, 380), (337, 338, 370, 369), (326, 327, 359, 358), (346, 347, 379, 378), (324, 325, 357, 356), (335, 336, 368, 367), (344, 345, 377, 376), (322, 323, 355, 354), (333, 334, 366, 365), (342, 343, 375, 374), (320, 321, 353, 352), (331, 332, 364, 363), (351, 320, 352, 383), (340, 341, 373, 372), (329, 330, 362, 361), (349, 350, 382, 381), (338, 339, 371, 370), (327, 328, 360, 359), (381, 382, 414, 413), (370, 371, 403, 402), (359, 360, 392, 391), (379, 380, 412, 411), (368, 369, 401, 400), (357, 358, 390, 389), (377, 378, 410, 409), (355, 356, 388, 387), (366, 367, 399, 398), (375, 376, 408, 407), (353, 354, 386, 385), (364, 365, 397, 396), (373, 374, 406, 405), (362, 363, 395, 394), (382, 383, 415, 414), (371, 372, 404, 403), (360, 361, 393, 392), (380, 381, 413, 412), (369, 370, 402, 401), (358, 359, 391, 390), (378, 379, 411, 410), (356, 357, 389, 388), (367, 368, 400, 399), (376, 377, 409, 408), (354, 355, 387, 386), (365, 366, 398, 397), (374, 375, 407, 406), (352, 353, 385, 384), (363, 364, 396, 395), (383, 352, 384, 415), (372, 373, 405, 404), (361, 362, 394, 393), (415, 384, 416, 447), (404, 405, 437, 436), (393, 394, 426, 425), (413, 414, 446, 445), (402, 403, 435, 434), (391, 392, 424, 423), (411, 412, 444, 443), (400, 401, 433, 432), (389, 390, 422, 421), (409, 410, 442, 441), (387, 388, 420, 419), (398, 399, 431, 430), (407, 408, 440, 439), (385, 386, 418, 417), (396, 397, 429, 428), (405, 406, 438, 437), (394, 395, 427, 426), (414, 415, 447, 446), (403, 404, 436, 435), (392, 393, 425, 424), (412, 413, 445, 444), (401, 402, 434, 433), (390, 391, 423, 422), (410, 411, 443, 442), (388, 389, 421, 420), (399, 400, 432, 431), (408, 409, 441, 440), (386, 387, 419, 418), (397, 398, 430, 429), (406, 407, 439, 438), (384, 385, 417, 416), (395, 396, 428, 427), (438, 439, 471, 470), (416, 417, 449, 448), (427, 428, 460, 459), (447, 416, 448, 479), (436, 437, 469, 468), (425, 426, 458, 457), (445, 446, 478, 477), (434, 435, 467, 466), (423, 424, 456, 455), (443, 444, 476, 475), (432, 433, 465, 464), (421, 422, 454, 453), (441, 442, 474, 473), (419, 420, 452, 451), (430, 431, 463, 462), (439, 440, 472, 471), (417, 418, 450, 449), (428, 429, 461, 460), (437, 438, 470, 469), (426, 427, 459, 458), (446, 447, 479, 478), (435, 436, 468, 467), (424, 425, 457, 456), (444, 445, 477, 476), (433, 434, 466, 465), (422, 423, 455, 454), (442, 443, 475, 474), (420, 421, 453, 452), (431, 432, 464, 463), (440, 441, 473, 472), (418, 419, 451, 450), (429, 430, 462, 461), (472, 473, 505, 504), (450, 451, 483, 482), (461, 462, 494, 493), (470, 471, 503, 502), (448, 449, 481, 480), (459, 460, 492, 491), (479, 448, 480, 511), (468, 469, 501, 500), (457, 458, 490, 489), (477, 478, 510, 509), (466, 467, 499, 498), (455, 456, 488, 487), (475, 476, 508, 507), (464, 465, 497, 496), (453, 454, 486, 485), (473, 474, 506, 505), (451, 452, 484, 483), (462, 463, 495, 494), (471, 472, 504, 503), (449, 450, 482, 481), (460, 461, 493, 492), (469, 470, 502, 501), (458, 459, 491, 490), (478, 479, 511, 510), (467, 468, 500, 499), (456, 457, 489, 488), (476, 477, 509, 508), (465, 466, 498, 497), (454, 455, 487, 486), (474, 475, 507, 506), (452, 453, 485, 484), (463, 464, 496, 495), (506, 507, 539, 538), (484, 485, 517, 516), (495, 496, 528, 527), (504, 505, 537, 536), (482, 483, 515, 514), (493, 494, 526, 525), (502, 503, 535, 534), (480, 481, 513, 512), (491, 492, 524, 523), (511, 480, 512, 543), (500, 501, 533, 532), (489, 490, 522, 521), (509, 510, 542, 541), (498, 499, 531, 530), (487, 488, 520, 519), (507, 508, 540, 539), (496, 497, 529, 528), (485, 486, 518, 517), (505, 506, 538, 537), (483, 484, 516, 515), (494, 495, 527, 526), (503, 504, 536, 535), (481, 482, 514, 513), (492, 493, 525, 524), (501, 502, 534, 533), (490, 491, 523, 522), (510, 511, 543, 542), (499, 500, 532, 531), (488, 489, 521, 520), (508, 509, 541, 540), (497, 498, 530, 529), (486, 487, 519, 518), (540, 541, 573, 572), (529, 530, 562, 561), (518, 519, 551, 550), (538, 539, 571, 570), (516, 517, 549, 548), (527, 528, 560, 559), (536, 537, 569, 568), (514, 515, 547, 546), (525, 526, 558, 557), (534, 535, 567, 566), (512, 513, 545, 544), (523, 524, 556, 555), (532, 533, 565, 564), (521, 522, 554, 553), (543, 512, 544, 575), (541, 542, 574, 573), (530, 531, 563, 562), (519, 520, 552, 551), (539, 540, 572, 571), (528, 529, 561, 560), (517, 518, 550, 549), (537, 538, 570, 569), (515, 516, 548, 547), (526, 527, 559, 558), (535, 536, 568, 567), (513, 514, 546, 545), (524, 525, 557, 556), (533, 534, 566, 565), (522, 523, 555, 554), (542, 543, 575, 574), (531, 532, 564, 563), (520, 521, 553, 552), (565, 566, 598, 597), (554, 555, 587, 586), (574, 575, 607, 606), (563, 564, 596, 595), (552, 553, 585, 584), (572, 573, 605, 604), (561, 562, 594, 593), (550, 551, 583, 582), (570, 571, 603, 602), (548, 549, 581, 580), (559, 560, 592, 591), (568, 569, 601, 600), (546, 547, 579, 578), (557, 558, 590, 589), (566, 567, 599, 598), (544, 545, 577, 576), (555, 556, 588, 587), (575, 544, 576, 607), (564, 565, 597, 596), (553, 554, 586, 585), (573, 574, 606, 605), (562, 563, 595, 594), (551, 552, 584, 583), (571, 572, 604, 603), (560, 561, 593, 592), (549, 550, 582, 581), (569, 570, 602, 601), (547, 548, 580, 579), (558, 559, 591, 590), (567, 568, 600, 599), (545, 546, 578, 577), (556, 557, 589, 588), (599, 600, 632, 631), (577, 578, 610, 609), (588, 589, 621, 620), (597, 598, 630, 629), (586, 587, 619, 618), (606, 607, 639, 638), (595, 596, 628, 627), (584, 585, 617, 616), (604, 605, 637, 636), (593, 594, 626, 625), (582, 583, 615, 614), (602, 603, 635, 634), (580, 581, 613, 612), (591, 592, 624, 623), (600, 601, 633, 632), (578, 579, 611, 610), (589, 590, 622, 621), (598, 599, 631, 630), (576, 577, 609, 608), (587, 588, 620, 619), (607, 576, 608, 639), (596, 597, 629, 628), (585, 586, 618, 617), (605, 606, 638, 637), (594, 595, 627, 626), (583, 584, 616, 615), (603, 604, 636, 635), (592, 593, 625, 624), (581, 582, 614, 613), (601, 602, 634, 633), (579, 580, 612, 611), (590, 591, 623, 622), (633, 634, 666, 665), (611, 612, 644, 643), (622, 623, 655, 654), (631, 632, 664, 663), (609, 610, 642, 641), (620, 621, 653, 652), (629, 630, 662, 661), (618, 619, 651, 650), (638, 639, 671, 670), (627, 628, 660, 659), (616, 617, 649, 648), (636, 637, 669, 668), (625, 626, 658, 657), (614, 615, 647, 646), (634, 635, 667, 666), (612, 613, 645, 644), (623, 624, 656, 655), (632, 633, 665, 664), (610, 611, 643, 642), (621, 622, 654, 653), (630, 631, 663, 662), (608, 609, 641, 640), (619, 620, 652, 651), (639, 608, 640, 671), (628, 629, 661, 660), (617, 618, 650, 649), (637, 638, 670, 669), (626, 627, 659, 658), (615, 616, 648, 647), (635, 636, 668, 667), (624, 625, 657, 656), (613, 614, 646, 645), (667, 668, 700, 699), (656, 657, 689, 688), (645, 646, 678, 677), (665, 666, 698, 697), (643, 644, 676, 675), (654, 655, 687, 686), (663, 664, 696, 695), (641, 642, 674, 673), (652, 653, 685, 684), (661, 662, 694, 693), (650, 651, 683, 682), (670, 671, 703, 702), (659, 660, 692, 691), (648, 649, 681, 680), (668, 669, 701, 700), (657, 658, 690, 689), (646, 647, 679, 678), (666, 667, 699, 698), (644, 645, 677, 676), (655, 656, 688, 687), (664, 665, 697, 696), (642, 643, 675, 674), (653, 654, 686, 685), (662, 663, 695, 694), (640, 641, 673, 672), (651, 652, 684, 683), (671, 640, 672, 703), (660, 661, 693, 692), (649, 650, 682, 681), (669, 670, 702, 701), (658, 659, 691, 690), (647, 648, 680, 679), (701, 702, 734, 733), (690, 691, 723, 722), (679, 680, 712, 711), (699, 700, 732, 731), (688, 689, 721, 720), (677, 678, 710, 709), (697, 698, 730, 729), (675, 676, 708, 707), (686, 687, 719, 718), (695, 696, 728, 727), (673, 674, 706, 705), (684, 685, 717, 716), (693, 694, 726, 725), (682, 683, 715, 714), (702, 703, 735, 734), (691, 692, 724, 723), (680, 681, 713, 712), (700, 701, 733, 732), (689, 690, 722, 721), (678, 679, 711, 710), (698, 699, 731, 730), (676, 677, 709, 708), (687, 688, 720, 719), (696, 697, 729, 728), (674, 675, 707, 706), (685, 686, 718, 717), (694, 695, 727, 726), (672, 673, 705, 704), (683, 684, 716, 715), (703, 672, 704, 735), (692, 693, 725, 724), (681, 682, 714, 713), (735, 704, 736, 767), (724, 725, 757, 756), (713, 714, 746, 745), (733, 734, 766, 765), (722, 723, 755, 754), (711, 712, 744, 743), (731, 732, 764, 763), (720, 721, 753, 752), (709, 710, 742, 741), (729, 730, 762, 761), (707, 708, 740, 739), (718, 719, 751, 750), (727, 728, 760, 759), (705, 706, 738, 737), (716, 717, 749, 748), (725, 726, 758, 757), (714, 715, 747, 746), (734, 735, 767, 766), (723, 724, 756, 755), (712, 713, 745, 744), (732, 733, 765, 764), (721, 722, 754, 753), (710, 711, 743, 742), (730, 731, 763, 762), (708, 709, 741, 740), (719, 720, 752, 751), (728, 729, 761, 760), (706, 707, 739, 738), (717, 718, 750, 749), (726, 727, 759, 758), (704, 705, 737, 736), (715, 716, 748, 747), (758, 759, 791, 790), (736, 737, 769, 768), (747, 748, 780, 779), (767, 736, 768, 799), (756, 757, 789, 788), (745, 746, 778, 777), (765, 766, 798, 797), (754, 755, 787, 786), (743, 744, 776, 775), (763, 764, 796, 795), (752, 753, 785, 784), (741, 742, 774, 773), (761, 762, 794, 793), (739, 740, 772, 771), (750, 751, 783, 782), (759, 760, 792, 791), (737, 738, 770, 769), (748, 749, 781, 780), (757, 758, 790, 789), (746, 747, 779, 778), (766, 767, 799, 798), (755, 756, 788, 787), (744, 745, 777, 776), (764, 765, 797, 796), (753, 754, 786, 785), (742, 743, 775, 774), (762, 763, 795, 794), (740, 741, 773, 772), (751, 752, 784, 783), (760, 761, 793, 792), (738, 739, 771, 770), (749, 750, 782, 781), (792, 793, 825, 824), (770, 771, 803, 802), (781, 782, 814, 813), (790, 791, 823, 822), (768, 769, 801, 800), (779, 780, 812, 811), (799, 768, 800, 831), (788, 789, 821, 820), (777, 778, 810, 809), (797, 798, 830, 829), (786, 787, 819, 818), (775, 776, 808, 807), (795, 796, 828, 827), (784, 785, 817, 816), (773, 774, 806, 805), (793, 794, 826, 825), (771, 772, 804, 803), (782, 783, 815, 814), (791, 792, 824, 823), (769, 770, 802, 801), (780, 781, 813, 812), (789, 790, 822, 821), (778, 779, 811, 810), (798, 799, 831, 830), (787, 788, 820, 819), (776, 777, 809, 808), (796, 797, 829, 828), (785, 786, 818, 817), (774, 775, 807, 806), (794, 795, 827, 826), (772, 773, 805, 804), (783, 784, 816, 815), (826, 827, 859, 858), (804, 805, 837, 836), (815, 816, 848, 847), (824, 825, 857, 856), (802, 803, 835, 834), (813, 814, 846, 845), (822, 823, 855, 854), (800, 801, 833, 832), (811, 812, 844, 843), (831, 800, 832, 863), (820, 821, 853, 852), (809, 810, 842, 841), (829, 830, 862, 861), (818, 819, 851, 850), (807, 808, 840, 839), (827, 828, 860, 859), (816, 817, 849, 848), (805, 806, 838, 837), (825, 826, 858, 857), (803, 804, 836, 835), (814, 815, 847, 846), (823, 824, 856, 855), (801, 802, 834, 833), (812, 813, 845, 844), (821, 822, 854, 853), (810, 811, 843, 842), (830, 831, 863, 862), (819, 820, 852, 851), (808, 809, 841, 840), (828, 829, 861, 860), (817, 818, 850, 849), (806, 807, 839, 838), (860, 861, 893, 892), (849, 850, 882, 881), (838, 839, 871, 870), (858, 859, 891, 890), (836, 837, 869, 868), (847, 848, 880, 879), (856, 857, 889, 888), (834, 835, 867, 866), (845, 846, 878, 877), (854, 855, 887, 886), (832, 833, 865, 864), (843, 844, 876, 875), (863, 832, 864, 895), (852, 853, 885, 884), (841, 842, 874, 873), (861, 862, 894, 893), (850, 851, 883, 882), (839, 840, 872, 871), (859, 860, 892, 891), (848, 849, 881, 880), (837, 838, 870, 869), (857, 858, 890, 889), (835, 836, 868, 867), (846, 847, 879, 878), (855, 856, 888, 887), (833, 834, 866, 865), (844, 845, 877, 876), (853, 854, 886, 885), (842, 843, 875, 874), (862, 863, 895, 894), (851, 852, 884, 883), (840, 841, 873, 872), (865, 866, 867, 868, 869, 870, 871, 872, 873, 874, 875, 876, 877, 878, 879, 880, 881, 882, 883, 884, 885, 886, 887, 888, 889, 890, 891, 892, 893, 894, 895, 864), (66, 65, 64, 95, 94, 93, 92, 91, 90, 89, 88, 87, 86, 85, 84, 83, 82, 81, 80, 79, 78, 77, 76, 75, 74, 73, 72, 71, 70, 69, 68, 67)])
me_circle.polygons.foreach_set('use_smooth', [True] * 866)
me_circle.materials.append(mat_material_001)
me_circle.use_remesh_preserve_volume = False
me_circle.use_remesh_preserve_attributes = False
me_circle.use_mirror_vertex_groups = False
me_circle.update()
me_cylinder = bpy.data.meshes.new('Cylinder')
me_cylinder.from_pydata([(0.0, 1.0, -1.0), (0.0, 1.0, 1.0), (0.1951, 0.9808, -1.0), (0.1951, 0.9808, 1.0), (0.3827, 0.9239, -1.0), (0.3827, 0.9239, 1.0), (0.5556, 0.8315, -1.0), (0.5556, 0.8315, 1.0), (0.7071, 0.7071, -1.0), (0.7071, 0.7071, 1.0), (0.8315, 0.5556, -1.0), (0.8315, 0.5556, 1.0), (0.9239, 0.3827, -1.0), (0.9239, 0.3827, 1.0), (0.9808, 0.1951, -1.0), (0.9808, 0.1951, 1.0), (1.0, -4.371e-08, -1.0), (1.0, -4.371e-08, 1.0), (0.9808, -0.1951, -1.0), (0.9808, -0.1951, 1.0), (0.9239, -0.3827, -1.0), (0.9239, -0.3827, 1.0), (0.8315, -0.5556, -1.0), (0.8315, -0.5556, 1.0), (0.7071, -0.7071, -1.0), (0.7071, -0.7071, 1.0), (0.5556, -0.8315, -1.0), (0.5556, -0.8315, 1.0), (0.3827, -0.9239, -1.0), (0.3827, -0.9239, 1.0), (0.1951, -0.9808, -1.0), (0.1951, -0.9808, 1.0), (-8.742e-08, -1.0, -1.0), (-8.742e-08, -1.0, 1.0), (-0.1951, -0.9808, -1.0), (-0.1951, -0.9808, 1.0), (-0.3827, -0.9239, -1.0), (-0.3827, -0.9239, 1.0), (-0.5556, -0.8315, -1.0), (-0.5556, -0.8315, 1.0), (-0.7071, -0.7071, -1.0), (-0.7071, -0.7071, 1.0), (-0.8315, -0.5556, -1.0), (-0.8315, -0.5556, 1.0), (-0.9239, -0.3827, -1.0), (-0.9239, -0.3827, 1.0), (-0.9808, -0.1951, -1.0), (-0.9808, -0.1951, 1.0), (-1.0, 1.192e-08, -1.0), (-1.0, 1.192e-08, 1.0), (-0.9808, 0.1951, -1.0), (-0.9808, 0.1951, 1.0), (-0.9239, 0.3827, -1.0), (-0.9239, 0.3827, 1.0), (-0.8315, 0.5556, -1.0), (-0.8315, 0.5556, 1.0), (-0.7071, 0.7071, -1.0), (-0.7071, 0.7071, 1.0), (-0.5556, 0.8315, -1.0), (-0.5556, 0.8315, 1.0), (-0.3827, 0.9239, -1.0), (-0.3827, 0.9239, 1.0), (-0.1951, 0.9808, -1.0), (-0.1951, 0.9808, 1.0)], [], [(0, 1, 3, 2), (2, 3, 5, 4), (4, 5, 7, 6), (6, 7, 9, 8), (8, 9, 11, 10), (10, 11, 13, 12), (12, 13, 15, 14), (14, 15, 17, 16), (16, 17, 19, 18), (18, 19, 21, 20), (20, 21, 23, 22), (22, 23, 25, 24), (24, 25, 27, 26), (26, 27, 29, 28), (28, 29, 31, 30), (30, 31, 33, 32), (32, 33, 35, 34), (34, 35, 37, 36), (36, 37, 39, 38), (38, 39, 41, 40), (40, 41, 43, 42), (42, 43, 45, 44), (44, 45, 47, 46), (46, 47, 49, 48), (48, 49, 51, 50), (50, 51, 53, 52), (52, 53, 55, 54), (54, 55, 57, 56), (56, 57, 59, 58), (58, 59, 61, 60), (3, 1, 63, 61, 59, 57, 55, 53, 51, 49, 47, 45, 43, 41, 39, 37, 35, 33, 31, 29, 27, 25, 23, 21, 19, 17, 15, 13, 11, 9, 7, 5), (60, 61, 63, 62), (62, 63, 1, 0), (0, 2, 4, 6, 8, 10, 12, 14, 16, 18, 20, 22, 24, 26, 28, 30, 32, 34, 36, 38, 40, 42, 44, 46, 48, 50, 52, 54, 56, 58, 60, 62)])
_uv = me_cylinder.uv_layers.new(name='UVMap')
_uv.uv.foreach_set('vector', [1.0, 0.5, 1.0, 1.0, 0.9688, 1.0, 0.9688, 0.5, 0.9688, 0.5, 0.9688, 1.0, 0.9375, 1.0, 0.9375, 0.5, 0.9375, 0.5, 0.9375, 1.0, 0.9062, 1.0, 0.9062, 0.5, 0.9062, 0.5, 0.9062, 1.0, 0.875, 1.0, 0.875, 0.5, 0.875, 0.5, 0.875, 1.0, 0.8438, 1.0, 0.8438, 0.5, 0.8438, 0.5, 0.8438, 1.0, 0.8125, 1.0, 0.8125, 0.5, 0.8125, 0.5, 0.8125, 1.0, 0.7812, 1.0, 0.7812, 0.5, 0.7812, 0.5, 0.7812, 1.0, 0.75, 1.0, 0.75, 0.5, 0.75, 0.5, 0.75, 1.0, 0.7188, 1.0, 0.7188, 0.5, 0.7188, 0.5, 0.7188, 1.0, 0.6875, 1.0, 0.6875, 0.5, 0.6875, 0.5, 0.6875, 1.0, 0.6562, 1.0, 0.6562, 0.5, 0.6562, 0.5, 0.6562, 1.0, 0.625, 1.0, 0.625, 0.5, 0.625, 0.5, 0.625, 1.0, 0.5938, 1.0, 0.5938, 0.5, 0.5938, 0.5, 0.5938, 1.0, 0.5625, 1.0, 0.5625, 0.5, 0.5625, 0.5, 0.5625, 1.0, 0.5312, 1.0, 0.5312, 0.5, 0.5312, 0.5, 0.5312, 1.0, 0.5, 1.0, 0.5, 0.5, 0.5, 0.5, 0.5, 1.0, 0.4688, 1.0, 0.4688, 0.5, 0.4688, 0.5, 0.4688, 1.0, 0.4375, 1.0, 0.4375, 0.5, 0.4375, 0.5, 0.4375, 1.0, 0.4062, 1.0, 0.4062, 0.5, 0.4062, 0.5, 0.4062, 1.0, 0.375, 1.0, 0.375, 0.5, 0.375, 0.5, 0.375, 1.0, 0.3438, 1.0, 0.3438, 0.5, 0.3438, 0.5, 0.3438, 1.0, 0.3125, 1.0, 0.3125, 0.5, 0.3125, 0.5, 0.3125, 1.0, 0.2812, 1.0, 0.2812, 0.5, 0.2812, 0.5, 0.2812, 1.0, 0.25, 1.0, 0.25, 0.5, 0.25, 0.5, 0.25, 1.0, 0.2188, 1.0, 0.2188, 0.5, 0.2188, 0.5, 0.2188, 1.0, 0.1875, 1.0, 0.1875, 0.5, 0.1875, 0.5, 0.1875, 1.0, 0.1562, 1.0, 0.1562, 0.5, 0.1562, 0.5, 0.1562, 1.0, 0.125, 1.0, 0.125, 0.5, 0.125, 0.5, 0.125, 1.0, 0.09375, 1.0, 0.09375, 0.5, 0.09375, 0.5, 0.09375, 1.0, 0.0625, 1.0, 0.0625, 0.5, 0.2968, 0.4854, 0.25, 0.49, 0.2032, 0.4854, 0.1582, 0.4717, 0.1167, 0.4496, 0.08029, 0.4197, 0.05045, 0.3833, 0.02827, 0.3418, 0.01461, 0.2968, 0.01, 0.25, 0.01461, 0.2032, 0.02827, 0.1582, 0.05045, 0.1167, 0.08029, 0.08029, 0.1167, 0.05045, 0.1582, 0.02827, 0.2032, 0.01461, 0.25, 0.01, 0.2968, 0.01461, 0.3418, 0.02827, 0.3833, 0.05045, 0.4197, 0.08029, 0.4496, 0.1167, 0.4717, 0.1582, 0.4854, 0.2032, 0.49, 0.25, 0.4854, 0.2968, 0.4717, 0.3418, 0.4496, 0.3833, 0.4197, 0.4197, 0.3833, 0.4496, 0.3418, 0.4717, 0.0625, 0.5, 0.0625, 1.0, 0.03125, 1.0, 0.03125, 0.5, 0.03125, 0.5, 0.03125, 1.0, 0.0, 1.0, 0.0, 0.5, 0.75, 0.49, 0.7968, 0.4854, 0.8418, 0.4717, 0.8833, 0.4496, 0.9197, 0.4197, 0.9496, 0.3833, 0.9717, 0.3418, 0.9854, 0.2968, 0.99, 0.25, 0.9854, 0.2032, 0.9717, 0.1582, 0.9496, 0.1167, 0.9197, 0.08029, 0.8833, 0.05045, 0.8418, 0.02827, 0.7968, 0.01461, 0.75, 0.01, 0.7032, 0.01461, 0.6582, 0.02827, 0.6167, 0.05045, 0.5803, 0.08029, 0.5504, 0.1167, 0.5283, 0.1582, 0.5146, 0.2032, 0.51, 0.25, 0.5146, 0.2968, 0.5283, 0.3418, 0.5504, 0.3833, 0.5803, 0.4197, 0.6167, 0.4496, 0.6582, 0.4717, 0.7032, 0.4854])
me_cylinder.materials.append(mat_material_002)
me_cylinder.use_remesh_fix_poles = True
me_cylinder.use_remesh_preserve_attributes = False
me_cylinder.update()
me_cylinder_002 = bpy.data.meshes.new('Cylinder.002')
me_cylinder_002.from_pydata([(0.0, 1.0, -1.0), (0.0, 1.0, 1.0), (0.1951, 0.9808, -1.0), (0.1951, 0.9808, 1.0), (0.3827, 0.9239, -1.0), (0.3827, 0.9239, 1.0), (0.5556, 0.8315, -1.0), (0.5556, 0.8315, 1.0), (0.7071, 0.7071, -1.0), (0.7071, 0.7071, 1.0), (0.8315, 0.5556, -1.0), (0.8315, 0.5556, 1.0), (0.9239, 0.3827, -1.0), (0.9239, 0.3827, 1.0), (0.9808, 0.1951, -1.0), (0.9808, 0.1951, 1.0), (1.0, -4.371e-08, -1.0), (1.0, -4.371e-08, 1.0), (0.9808, -0.1951, -1.0), (0.9808, -0.1951, 1.0), (0.9239, -0.3827, -1.0), (0.9239, -0.3827, 1.0), (0.8315, -0.5556, -1.0), (0.8315, -0.5556, 1.0), (0.7071, -0.7071, -1.0), (0.7071, -0.7071, 1.0), (0.5556, -0.8315, -1.0), (0.5556, -0.8315, 1.0), (0.3827, -0.9239, -1.0), (0.3827, -0.9239, 1.0), (0.1951, -0.9808, -1.0), (0.1951, -0.9808, 1.0), (-8.742e-08, -1.0, -1.0), (-8.742e-08, -1.0, 1.0), (-0.1951, -0.9808, -1.0), (-0.1951, -0.9808, 1.0), (-0.3827, -0.9239, -1.0), (-0.3827, -0.9239, 1.0), (-0.5556, -0.8315, -1.0), (-0.5556, -0.8315, 1.0), (-0.7071, -0.7071, -1.0), (-0.7071, -0.7071, 1.0), (-0.8315, -0.5556, -1.0), (-0.8315, -0.5556, 1.0), (-0.9239, -0.3827, -1.0), (-0.9239, -0.3827, 1.0), (-0.9808, -0.1951, -1.0), (-0.9808, -0.1951, 1.0), (-1.0, 1.192e-08, -1.0), (-1.0, 1.192e-08, 1.0), (-0.9808, 0.1951, -1.0), (-0.9808, 0.1951, 1.0), (-0.9239, 0.3827, -1.0), (-0.9239, 0.3827, 1.0), (-0.8315, 0.5556, -1.0), (-0.8315, 0.5556, 1.0), (-0.7071, 0.7071, -1.0), (-0.7071, 0.7071, 1.0), (-0.5556, 0.8315, -1.0), (-0.5556, 0.8315, 1.0), (-0.3827, 0.9239, -1.0), (-0.3827, 0.9239, 1.0), (-0.1951, 0.9808, -1.0), (-0.1951, 0.9808, 1.0)], [], [(0, 1, 3, 2), (2, 3, 5, 4), (4, 5, 7, 6), (6, 7, 9, 8), (8, 9, 11, 10), (10, 11, 13, 12), (12, 13, 15, 14), (14, 15, 17, 16), (16, 17, 19, 18), (18, 19, 21, 20), (20, 21, 23, 22), (22, 23, 25, 24), (24, 25, 27, 26), (26, 27, 29, 28), (28, 29, 31, 30), (30, 31, 33, 32), (32, 33, 35, 34), (34, 35, 37, 36), (36, 37, 39, 38), (38, 39, 41, 40), (40, 41, 43, 42), (42, 43, 45, 44), (44, 45, 47, 46), (46, 47, 49, 48), (48, 49, 51, 50), (50, 51, 53, 52), (52, 53, 55, 54), (54, 55, 57, 56), (56, 57, 59, 58), (58, 59, 61, 60), (3, 1, 63, 61, 59, 57, 55, 53, 51, 49, 47, 45, 43, 41, 39, 37, 35, 33, 31, 29, 27, 25, 23, 21, 19, 17, 15, 13, 11, 9, 7, 5), (60, 61, 63, 62), (62, 63, 1, 0), (0, 2, 4, 6, 8, 10, 12, 14, 16, 18, 20, 22, 24, 26, 28, 30, 32, 34, 36, 38, 40, 42, 44, 46, 48, 50, 52, 54, 56, 58, 60, 62)])
_uv = me_cylinder_002.uv_layers.new(name='UVMap')
_uv.uv.foreach_set('vector', [1.0, 0.5, 1.0, 1.0, 0.9688, 1.0, 0.9688, 0.5, 0.9688, 0.5, 0.9688, 1.0, 0.9375, 1.0, 0.9375, 0.5, 0.9375, 0.5, 0.9375, 1.0, 0.9062, 1.0, 0.9062, 0.5, 0.9062, 0.5, 0.9062, 1.0, 0.875, 1.0, 0.875, 0.5, 0.875, 0.5, 0.875, 1.0, 0.8438, 1.0, 0.8438, 0.5, 0.8438, 0.5, 0.8438, 1.0, 0.8125, 1.0, 0.8125, 0.5, 0.8125, 0.5, 0.8125, 1.0, 0.7812, 1.0, 0.7812, 0.5, 0.7812, 0.5, 0.7812, 1.0, 0.75, 1.0, 0.75, 0.5, 0.75, 0.5, 0.75, 1.0, 0.7188, 1.0, 0.7188, 0.5, 0.7188, 0.5, 0.7188, 1.0, 0.6875, 1.0, 0.6875, 0.5, 0.6875, 0.5, 0.6875, 1.0, 0.6562, 1.0, 0.6562, 0.5, 0.6562, 0.5, 0.6562, 1.0, 0.625, 1.0, 0.625, 0.5, 0.625, 0.5, 0.625, 1.0, 0.5938, 1.0, 0.5938, 0.5, 0.5938, 0.5, 0.5938, 1.0, 0.5625, 1.0, 0.5625, 0.5, 0.5625, 0.5, 0.5625, 1.0, 0.5312, 1.0, 0.5312, 0.5, 0.5312, 0.5, 0.5312, 1.0, 0.5, 1.0, 0.5, 0.5, 0.5, 0.5, 0.5, 1.0, 0.4688, 1.0, 0.4688, 0.5, 0.4688, 0.5, 0.4688, 1.0, 0.4375, 1.0, 0.4375, 0.5, 0.4375, 0.5, 0.4375, 1.0, 0.4062, 1.0, 0.4062, 0.5, 0.4062, 0.5, 0.4062, 1.0, 0.375, 1.0, 0.375, 0.5, 0.375, 0.5, 0.375, 1.0, 0.3438, 1.0, 0.3438, 0.5, 0.3438, 0.5, 0.3438, 1.0, 0.3125, 1.0, 0.3125, 0.5, 0.3125, 0.5, 0.3125, 1.0, 0.2812, 1.0, 0.2812, 0.5, 0.2812, 0.5, 0.2812, 1.0, 0.25, 1.0, 0.25, 0.5, 0.25, 0.5, 0.25, 1.0, 0.2188, 1.0, 0.2188, 0.5, 0.2188, 0.5, 0.2188, 1.0, 0.1875, 1.0, 0.1875, 0.5, 0.1875, 0.5, 0.1875, 1.0, 0.1562, 1.0, 0.1562, 0.5, 0.1562, 0.5, 0.1562, 1.0, 0.125, 1.0, 0.125, 0.5, 0.125, 0.5, 0.125, 1.0, 0.09375, 1.0, 0.09375, 0.5, 0.09375, 0.5, 0.09375, 1.0, 0.0625, 1.0, 0.0625, 0.5, 0.2968, 0.4854, 0.25, 0.49, 0.2032, 0.4854, 0.1582, 0.4717, 0.1167, 0.4496, 0.08029, 0.4197, 0.05045, 0.3833, 0.02827, 0.3418, 0.01461, 0.2968, 0.01, 0.25, 0.01461, 0.2032, 0.02827, 0.1582, 0.05045, 0.1167, 0.08029, 0.08029, 0.1167, 0.05045, 0.1582, 0.02827, 0.2032, 0.01461, 0.25, 0.01, 0.2968, 0.01461, 0.3418, 0.02827, 0.3833, 0.05045, 0.4197, 0.08029, 0.4496, 0.1167, 0.4717, 0.1582, 0.4854, 0.2032, 0.49, 0.25, 0.4854, 0.2968, 0.4717, 0.3418, 0.4496, 0.3833, 0.4197, 0.4197, 0.3833, 0.4496, 0.3418, 0.4717, 0.0625, 0.5, 0.0625, 1.0, 0.03125, 1.0, 0.03125, 0.5, 0.03125, 0.5, 0.03125, 1.0, 0.0, 1.0, 0.0, 0.5, 0.75, 0.49, 0.7968, 0.4854, 0.8418, 0.4717, 0.8833, 0.4496, 0.9197, 0.4197, 0.9496, 0.3833, 0.9717, 0.3418, 0.9854, 0.2968, 0.99, 0.25, 0.9854, 0.2032, 0.9717, 0.1582, 0.9496, 0.1167, 0.9197, 0.08029, 0.8833, 0.05045, 0.8418, 0.02827, 0.7968, 0.01461, 0.75, 0.01, 0.7032, 0.01461, 0.6582, 0.02827, 0.6167, 0.05045, 0.5803, 0.08029, 0.5504, 0.1167, 0.5283, 0.1582, 0.5146, 0.2032, 0.51, 0.25, 0.5146, 0.2968, 0.5283, 0.3418, 0.5504, 0.3833, 0.5803, 0.4197, 0.6167, 0.4496, 0.6582, 0.4717, 0.7032, 0.4854])
me_cylinder_002.materials.append(mat_material_005)
me_cylinder_002.materials.append(None)
me_cylinder_002.use_remesh_fix_poles = True
me_cylinder_002.use_remesh_preserve_attributes = False
me_cylinder_002.update()

# ---- objects
ob_circle = bpy.data.objects.new('Circle', me_circle)
ob_cylinder = bpy.data.objects.new('Cylinder', me_cylinder)
ob_cylinder_001 = bpy.data.objects.new('Cylinder.001', me_cylinder_002)

# ---- transforms, parenting, visibility, modifiers, constraints
ob_circle.location = (0.009134, 0.4169, -4.902)
ob_circle.scale = (1.0, 1.0, 1.019)
ob_circle.lineart.crease_threshold = 0.0
ob_cylinder.location = (0.007003, 0.3721, 3.338)
ob_cylinder.scale = (1.431, 1.392, 0.01348)
ob_cylinder_001.location = (0.0, 0.3783, 2.153)
ob_cylinder_001.scale = (1.398, 1.457, 1.181)

# ---- collection membership
col_collection_1.objects.link(ob_circle)
col_collection_1.objects.link(ob_cylinder)
col_collection_1.objects.link(ob_cylinder_001)

# ---- scene / render settings (as saved in the file)
scene.frame_start = 1; scene.frame_end = 250; scene.frame_set(1)
scene.render.engine = 'CYCLES'
scene.render.resolution_percentage = 50
scene.render.dither_intensity = 0.0
scene.cycles.use_denoising = False
scene.cycles.samples = 10
scene.cycles.sampling_pattern = 'TABULATED_SOBOL'
scene.cycles.light_sampling_threshold = 0.0
scene.cycles.use_adaptive_sampling = False
scene.cycles.use_light_tree = False
scene.cycles.blur_glossy = 0.0
scene.cycles.volume_bounces = 1
scene.cycles.pixel_filter_type = 'GAUSSIAN'
scene.cycles.sample_clamp_indirect = 0.0
scene.view_settings.view_transform = 'Standard'
bpy.context.view_layer.update()

# ---- added for rendering (the .blend has no active camera and no usable light): camera, sun
cam_auto = bpy.data.cameras.new('AutoCamera')
cam_auto.lens = 50.0
cam_auto.sensor_width = 36.0
cam_auto.clip_end = 1000.0
ob_auto_camera = bpy.data.objects.new('AutoCamera', cam_auto)
scene.collection.objects.link(ob_auto_camera)
ob_auto_camera.location = (10.3838, -12.0534, 8.39934)
ob_auto_camera.rotation_euler = (1.09748, -7.21219e-08, 0.694738)
scene.camera = ob_auto_camera
light_auto_sun = bpy.data.lights.new('AutoSun', 'SUN')
light_auto_sun.energy = 3.0
light_auto_sun.angle = 0.0523599
ob_auto_sun = bpy.data.objects.new('AutoSun', light_auto_sun)
scene.collection.objects.link(ob_auto_sun)
ob_auto_sun.rotation_euler = (0.872665, 0.174533, 0.523599)
bpy.context.view_layer.update()
